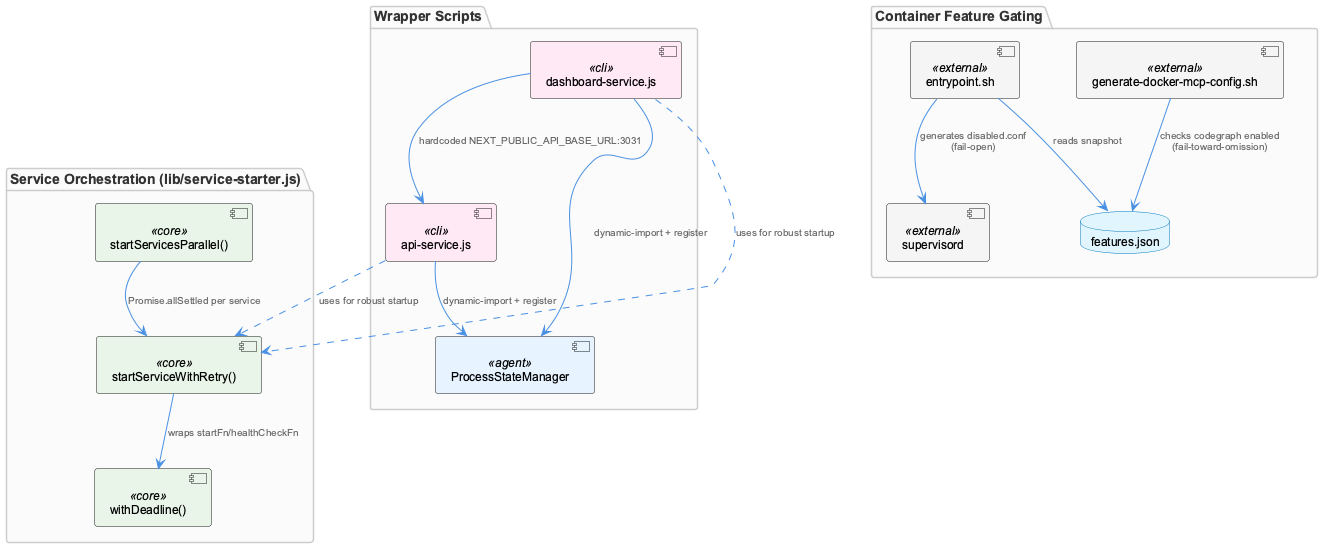

The diagram above was rendered by PlantUML. Its source (embedded in the PNG):
@startuml
!include /Users/Q284340/Agentic/coding/docs/puml/_standard-style.puml

package "Service Orchestration (lib/service-starter.js)" {
  component "withDeadline()" as deadline <<core>>
  component "startServiceWithRetry()" as retry <<core>>
  component "startServicesParallel()" as parallel <<core>>
}

package "Wrapper Scripts" {
  component "api-service.js" as api <<cli>>
  component "dashboard-service.js" as dash <<cli>>
  component "ProcessStateManager" as psm <<agent>>
}

package "Container Feature Gating" {
  component "entrypoint.sh" as entry <<external>>
  component "generate-docker-mcp-config.sh" as mcpgen <<external>>
  database "features.json" as feat
  component "supervisord" as supervisor <<external>>
}

retry --> deadline : "wraps startFn/healthCheckFn"
parallel --> retry : "Promise.allSettled per service"

api --> psm : "dynamic-import + register"
dash --> psm : "dynamic-import + register"
dash --> api : "hardcoded NEXT_PUBLIC_API_BASE_URL:3031"

entry --> feat : "reads snapshot"
entry --> supervisor : "generates disabled.conf\n(fail-open)"
mcpgen --> feat : "checks codegraph enabled\n(fail-toward-omission)"

api ..> retry : "uses for robust startup"
dash ..> retry : "uses for robust startup"

@enduml